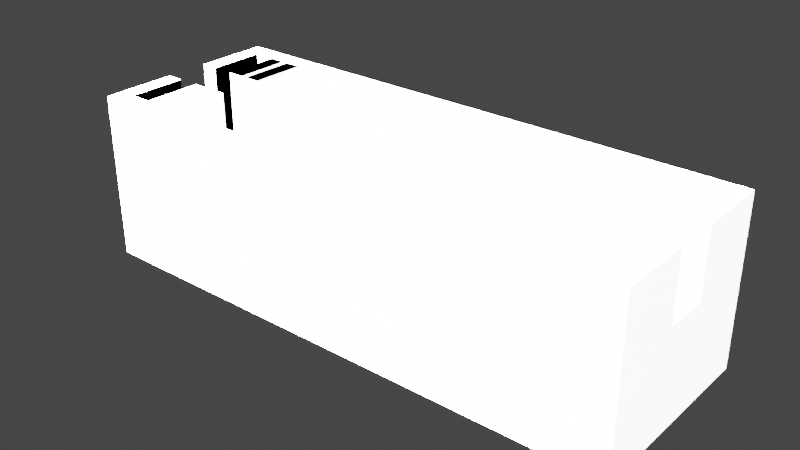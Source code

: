# Source: net_box.blend  (saved by Blender 2.93.21; exported with 4.5.12 LTS)
import bpy
from mathutils import Matrix  # noqa: F401  (used for matrix-valued properties, if any)

bpy.ops.wm.read_factory_settings(use_empty=True)
scene = bpy.context.scene
scene.name = 'Scene'

# ---- collections
col_collection = bpy.data.collections.new('Collection'); scene.collection.children.link(col_collection)

# ---- materials (node trees are filled in below, after node groups)
mat_material = bpy.data.materials.new('Material')
mat_material.alpha_threshold = 0.0
mat_material.use_transparent_shadow = False
mat_material.line_color = (0.0, 0.0, 0.0, 1.0)

# ---- material node trees
mat_material.use_nodes = True; mat_material.node_tree.nodes.clear()
_N = mat_material.node_tree.nodes; _L = mat_material.node_tree.links
n0 = _N.new('ShaderNodeOutputMaterial'); n0.name = 'Material Output'; n0.location = (300, 300)
n1 = _N.new('ShaderNodeBsdfPrincipled'); n1.name = 'Principled BSDF'; n1.location = (10, 300)
n1.distribution = 'GGX'
n1.subsurface_method = 'BURLEY'
n1.inputs[2].default_value = 0.4
n1.inputs[3].default_value = 1.45
n1.inputs[27].default_value = (0.0, 0.0, 0.0, 1.0)
n1.inputs[28].default_value = 1.0
_L.new(n1.outputs[0], n0.inputs[0])
n0.is_active_output = True

# ---- world
world_world = bpy.data.worlds.new('World'); scene.world = world_world
world_world.use_nodes = True; world_world.node_tree.nodes.clear()
_N = world_world.node_tree.nodes; _L = world_world.node_tree.links
n0 = _N.new('ShaderNodeOutputWorld'); n0.name = 'World Output'; n0.location = (300, 300)
n1 = _N.new('ShaderNodeBackground'); n1.name = 'Background'; n1.location = (10, 300)
n1.inputs[0].default_value = (0.05088, 0.05088, 0.05088, 1.0)
_L.new(n1.outputs[0], n0.inputs[0])
n0.is_active_output = True
world_world.color = (0.05088, 0.05088, 0.05088)
world_world.use_sun_shadow = False
world_world.sun_shadow_jitter_overblur = 0.0

# ---- lights
light_light = bpy.data.lights.new('Light', 'SUN')
light_light.transmission_factor = 0.0
light_light.angle = 0.1993
light_light.energy = 1000.0
light_light.shadow_soft_size = 0.1
light_light.shadow_cascade_max_distance = 1000.0

# ---- meshes
me_cube = bpy.data.meshes.new('Cube')
me_cube.from_pydata([(4.7, 1.45, 1.5), (5.0, 1.75, -1.5), (4.7, -1.45, 1.5), (5.0, -1.75, -1.5), (-4.7, 1.45, 1.5), (-5.0, 1.75, -1.5), (-4.7, -1.45, 1.5), (-5.0, -1.75, -1.5), (5.0, -1.75, 1.5), (-5.0, -1.75, 1.5), (-5.0, 1.75, 1.5), (5.0, 1.75, 1.5), (4.7, 1.45, -1.2), (4.7, -1.45, -1.2), (-4.7, 1.45, -1.2), (-4.7, -1.45, -1.2), (-4.7, 0.4, 0.3), (5.0, 0.0, -1.5), (-5.0, 0.0, -1.5), (-5.0, 0.4, 0.3), (-4.7, 0.0, -1.2), (4.7, 0.0, -1.2), (-5.0, 0.4, 1.5), (5.0, 0.4, -1.5), (-4.7, 0.4, 1.5), (-4.7, 0.4, -1.2), (-5.0, 0.4, -1.5), (4.7, 0.4, 1.5), (4.7, 0.4, -1.2), (-5.0, -0.4, -1.5), (4.7, -0.4, -1.2), (-5.0, -0.4, 1.5), (5.0, -0.4, -1.5), (-4.7, -0.4, 1.5), (-4.7, -0.4, -1.2), (5.0, 0.4, 1.5), (5.0, -0.4, 1.5), (5.0, -0.4, 0.3), (4.7, -0.4, 1.5), (5.0, 0.4, 0.3), (4.7, 0.4, 0.3), (5.0, 1.75, 0.3), (-5.0, -1.75, 0.3), (5.0, -1.75, 0.3), (-5.0, 1.75, 0.3), (-5.0, 0.0, 0.3), (-5.0, 0.4, 0.3), (-5.0, -0.4, 0.3), (5.0, 0.0, 0.3), (4.7, 1.45, 0.3), (4.7, -1.45, 0.3), (-4.7, 1.45, 0.3), (-4.7, -1.45, 0.3), (-4.7, 0.0, 0.3), (-4.7, 0.4, 0.3), (-4.7, -0.4, 0.3), (4.7, 0.0, 0.3), (4.7, -0.4, 0.3), (-5.0, -0.4, 0.3), (-4.7, -0.4, 0.3), (-4.7, 0.0, 0.3), (-4.7, 0.4, 0.3), (-4.7, -0.4, 0.3), (-4.7, 1.45, 1.5), (-4.7, -1.45, 1.5), (-4.7, 1.45, -1.2), (-4.7, -1.45, -1.2), (-4.7, 0.0, -1.2), (-4.7, 0.4, 1.5), (-4.7, 0.4, -1.2), (-4.7, -0.4, 1.5), (-4.7, -0.4, -1.2), (-4.7, 1.45, 0.3), (-4.7, -1.45, 0.3), (-4.7, 0.0, 0.3), (-4.7, 0.4, 0.3), (-4.7, -0.4, 0.3), (-5.0, 1.75, -1.5), (-5.0, -1.75, 1.5), (-5.0, -1.75, -1.5), (-5.0, 1.75, 1.5), (-4.7, -1.45, 1.5), (-4.7, 1.45, 1.5), (-4.7, -1.45, -1.2), (-4.7, 1.45, -1.2), (-4.7, 0.0, -1.2), (-5.0, 0.0, -1.5), (-5.0, 0.4, -1.5), (-4.7, 0.4, -1.2), (-4.7, -0.4, -1.2), (-5.0, -0.4, -1.5), (-5.0, 1.75, 0.3), (-5.0, -1.75, 0.3), (-4.7, -1.45, 0.3), (-4.7, 1.45, 0.3)], [], [(40, 49, 12, 28), (92, 42, 7, 79), (90, 32, 3, 79), (39, 23, 1, 41), (91, 77, 5, 44), (46, 44, 5, 26), (81, 6, 9, 78), (82, 0, 11, 80), (24, 4, 10, 22), (38, 2, 8, 36), (89, 34, 15, 83), (94, 51, 14, 84), (55, 52, 15, 34), (93, 50, 13, 83), (54, 53, 20, 25), (88, 25, 20, 85), (47, 45, 18, 29), (37, 32, 17, 48), (87, 23, 17, 86), (57, 56, 21, 30), (77, 1, 23, 87), (0, 27, 35, 11), (84, 14, 25, 88), (51, 54, 25, 14), (45, 46, 26, 18), (48, 17, 23, 39), (56, 40, 28, 21), (50, 57, 30, 13), (43, 3, 32, 37), (42, 47, 29, 7), (6, 33, 31, 9), (53, 55, 34, 20), (85, 20, 34, 89), (86, 17, 32, 90), (38, 36, 37, 57), (35, 27, 40, 39), (9, 31, 47, 42), (8, 43, 37, 36), (22, 10, 44, 46), (80, 91, 44, 10), (35, 39, 41, 11), (78, 9, 42, 92), (31, 33, 59, 58), (2, 38, 57, 50), (4, 24, 54, 51), (24, 22, 19, 16), (81, 2, 50, 93), (33, 6, 52, 55), (82, 4, 51, 94), (27, 0, 49, 40), (37, 48, 56, 57), (48, 39, 40, 56), (45, 47, 62, 60), (46, 45, 60, 61), (76, 73, 66, 71), (75, 74, 67, 69), (72, 75, 69, 65), (74, 76, 71, 67), (63, 68, 75, 72), (70, 64, 73, 76), (0, 82, 94, 49), (6, 81, 93, 52), (8, 78, 92, 43), (11, 41, 91, 80), (18, 86, 90, 29), (21, 85, 89, 30), (12, 84, 88, 28), (5, 77, 87, 26), (26, 87, 86, 18), (28, 88, 85, 21), (52, 93, 83, 15), (49, 94, 84, 12), (30, 89, 83, 13), (4, 82, 80, 10), (2, 81, 78, 8), (41, 1, 77, 91), (29, 90, 79, 7), (43, 92, 79, 3)])
_uv = me_cube.uv_layers.new(name='UVMap')
_uv.uv.foreach_set('vector', [0.6325, 0.625, 0.6325, 0.5214, 0.6325, 0.5214, 0.6325, 0.625, 0.625, 1.0, 0.625, 1.0, 0.375, 1.0, 0.375, 1.0, 0.125, 0.625, 0.375, 0.625, 0.375, 0.75, 0.125, 0.75, 0.625, 0.625, 0.375, 0.625, 0.375, 0.5, 0.625, 0.5, 0.625, 0.25, 0.375, 0.25, 0.375, 0.25, 0.625, 0.25, 0.625, 0.125, 0.625, 0.25, 0.375, 0.25, 0.375, 0.125, 0.8675, 0.7286, 0.8675, 0.7286, 0.875, 0.75, 0.875, 0.75, 0.8675, 0.5214, 0.6325, 0.5214, 0.625, 0.5, 0.875, 0.5, 0.8675, 0.625, 0.8675, 0.5214, 0.875, 0.5, 0.875, 0.625, 0.6325, 0.625, 0.6325, 0.7286, 0.625, 0.75, 0.625, 0.625, 0.8675, 0.625, 0.8675, 0.625, 0.8675, 0.7286, 0.8675, 0.7286, 0.8675, 0.5214, 0.8675, 0.5214, 0.8675, 0.5214, 0.8675, 0.5214, 0.8675, 0.625, 0.8675, 0.7286, 0.8675, 0.7286, 0.8675, 0.625, 0.8675, 0.7286, 0.6325, 0.7286, 0.6325, 0.7286, 0.8675, 0.7286, 0.8675, 0.625, 0.8675, 0.625, 0.8675, 0.625, 0.8675, 0.625, 0.8675, 0.625, 0.8675, 0.625, 0.8675, 0.625, 0.8675, 0.625, 0.625, 0.125, 0.625, 0.125, 0.375, 0.125, 0.375, 0.125, 0.625, 0.625, 0.375, 0.625, 0.375, 0.625, 0.625, 0.625, 0.125, 0.625, 0.375, 0.625, 0.375, 0.625, 0.125, 0.625, 0.6325, 0.625, 0.6325, 0.625, 0.6325, 0.625, 0.6325, 0.625, 0.125, 0.5, 0.375, 0.5, 0.375, 0.625, 0.125, 0.625, 0.6325, 0.5214, 0.6325, 0.625, 0.625, 0.625, 0.625, 0.5, 0.8675, 0.5214, 0.8675, 0.5214, 0.8675, 0.625, 0.8675, 0.625, 0.8675, 0.5214, 0.8675, 0.625, 0.8675, 0.625, 0.8675, 0.5214, 0.625, 0.125, 0.625, 0.125, 0.375, 0.125, 0.375, 0.125, 0.625, 0.625, 0.375, 0.625, 0.375, 0.625, 0.625, 0.625, 0.6325, 0.625, 0.6325, 0.625, 0.6325, 0.625, 0.6325, 0.625, 0.6325, 0.7286, 0.6325, 0.625, 0.6325, 0.625, 0.6325, 0.7286, 0.625, 0.75, 0.375, 0.75, 0.375, 0.625, 0.625, 0.625, 0.625, 0.0, 0.625, 0.125, 0.375, 0.125, 0.375, 0.0, 0.8675, 0.7286, 0.8675, 0.625, 0.875, 0.625, 0.875, 0.75, 0.8675, 0.625, 0.8675, 0.625, 0.8675, 0.625, 0.8675, 0.625, 0.8675, 0.625, 0.8675, 0.625, 0.8675, 0.625, 0.8675, 0.625, 0.125, 0.625, 0.375, 0.625, 0.375, 0.625, 0.125, 0.625, 0.6325, 0.625, 0.625, 0.625, 0.625, 0.625, 0.6325, 0.625, 0.625, 0.625, 0.6325, 0.625, 0.6325, 0.625, 0.625, 0.625, 0.625, 0.0, 0.625, 0.125, 0.625, 0.125, 0.625, 0.0, 0.625, 0.75, 0.625, 0.75, 0.625, 0.625, 0.625, 0.625, 0.625, 0.125, 0.625, 0.25, 0.625, 0.25, 0.625, 0.125, 0.625, 0.25, 0.625, 0.25, 0.625, 0.25, 0.625, 0.25, 0.625, 0.625, 0.625, 0.625, 0.625, 0.5, 0.625, 0.5, 0.625, 1.0, 0.625, 1.0, 0.625, 1.0, 0.625, 1.0, 0.875, 0.625, 0.8675, 0.625, 0.8675, 0.625, 0.875, 0.625, 0.6325, 0.7286, 0.6325, 0.625, 0.6325, 0.625, 0.6325, 0.7286, 0.8675, 0.5214, 0.8675, 0.625, 0.8675, 0.625, 0.8675, 0.5214, 0.8675, 0.625, 0.875, 0.625, 0.875, 0.625, 0.8675, 0.625, 0.8675, 0.7286, 0.6325, 0.7286, 0.6325, 0.7286, 0.8675, 0.7286, 0.8675, 0.625, 0.8675, 0.7286, 0.8675, 0.7286, 0.8675, 0.625, 0.8675, 0.5214, 0.8675, 0.5214, 0.8675, 0.5214, 0.8675, 0.5214, 0.6325, 0.625, 0.6325, 0.5214, 0.6325, 0.5214, 0.6325, 0.625, 0.625, 0.625, 0.625, 0.625, 0.625, 0.625, 0.625, 0.625, 0.625, 0.625, 0.625, 0.625, 0.625, 0.625, 0.625, 0.625, 0.625, 0.125, 0.625, 0.125, 0.625, 0.125, 0.625, 0.125, 0.625, 0.125, 0.625, 0.125, 0.625, 0.125, 0.625, 0.125, 0.8675, 0.625, 0.8675, 0.7286, 0.8675, 0.7286, 0.8675, 0.625, 0.8675, 0.625, 0.8675, 0.625, 0.8675, 0.625, 0.8675, 0.625, 0.8675, 0.5214, 0.8675, 0.625, 0.8675, 0.625, 0.8675, 0.5214, 0.8675, 0.625, 0.8675, 0.625, 0.8675, 0.625, 0.8675, 0.625, 0.8675, 0.5214, 0.8675, 0.625, 0.8675, 0.625, 0.8675, 0.5214, 0.8675, 0.625, 0.8675, 0.7286, 0.8675, 0.7286, 0.8675, 0.625, 0.6325, 0.5214, 0.8675, 0.5214, 0.8675, 0.5214, 0.6325, 0.5214, 0.8675, 0.7286, 0.8675, 0.7286, 0.8675, 0.7286, 0.8675, 0.7286, 0.625, 0.75, 0.625, 1.0, 0.625, 1.0, 0.625, 0.75, 0.625, 0.5, 0.625, 0.5, 0.625, 0.25, 0.625, 0.25, 0.125, 0.625, 0.125, 0.625, 0.125, 0.625, 0.125, 0.625, 0.6325, 0.625, 0.8675, 0.625, 0.8675, 0.625, 0.6325, 0.625, 0.6325, 0.5214, 0.8675, 0.5214, 0.8675, 0.625, 0.6325, 0.625, 0.125, 0.5, 0.125, 0.5, 0.125, 0.625, 0.125, 0.625, 0.125, 0.625, 0.125, 0.625, 0.125, 0.625, 0.125, 0.625, 0.6325, 0.625, 0.8675, 0.625, 0.8675, 0.625, 0.6325, 0.625, 0.8675, 0.7286, 0.8675, 0.7286, 0.8675, 0.7286, 0.8675, 0.7286, 0.6325, 0.5214, 0.8675, 0.5214, 0.8675, 0.5214, 0.6325, 0.5214, 0.6325, 0.625, 0.8675, 0.625, 0.8675, 0.7286, 0.6325, 0.7286, 0.8675, 0.5214, 0.8675, 0.5214, 0.875, 0.5, 0.875, 0.5, 0.6325, 0.7286, 0.8675, 0.7286, 0.875, 0.75, 0.625, 0.75, 0.625, 0.5, 0.375, 0.5, 0.375, 0.25, 0.625, 0.25, 0.125, 0.625, 0.125, 0.625, 0.125, 0.75, 0.125, 0.75, 0.625, 0.75, 0.625, 1.0, 0.375, 1.0, 0.375, 0.75])
me_cube.materials.append(mat_material)
me_cube.use_remesh_preserve_volume = False
me_cube.use_remesh_preserve_attributes = False
me_cube.use_mirror_vertex_groups = False
me_cube.update()
me_cube_001 = bpy.data.meshes.new('Cube.001')
me_cube_001.from_pydata([(-4.3, 1.45, -1.2), (-4.3, 0.95, -1.2), (-4.4, 1.45, -1.2), (-4.4, 0.95, -1.2), (-4.3, 1.45, -0.7), (-4.3, 0.95, -0.7), (-4.4, 1.45, -0.7), (-4.4, 0.95, -0.7), (-4.3, -0.95, -1.2), (-4.3, -1.45, -1.2), (-4.4, -0.95, -1.2), (-4.4, -1.45, -1.2), (-4.3, -0.95, -0.7), (-4.3, -1.45, -0.7), (-4.4, -0.95, -0.7), (-4.4, -1.45, -0.7)], [], [(3, 1, 5, 7), (5, 4, 6, 7), (1, 0, 4, 5), (0, 2, 6, 4), (2, 3, 7, 6), (11, 9, 13, 15), (13, 12, 14, 15), (9, 8, 12, 13), (8, 10, 14, 12), (10, 11, 15, 14)])
_uv = me_cube_001.uv_layers.new(name='UVMap')
_uv.uv.foreach_set('vector', [0.8675, 0.625, 0.8675, 0.625, 0.8675, 0.625, 0.8675, 0.625, 0.8675, 0.625, 0.8675, 0.5214, 0.8675, 0.5214, 0.8675, 0.625, 0.8675, 0.625, 0.8675, 0.5214, 0.8675, 0.5214, 0.8675, 0.625, 0.8675, 0.5214, 0.8675, 0.5214, 0.8675, 0.5214, 0.8675, 0.5214, 0.8675, 0.5214, 0.8675, 0.625, 0.8675, 0.625, 0.8675, 0.5214, 0.8675, 0.625, 0.8675, 0.625, 0.8675, 0.625, 0.8675, 0.625, 0.8675, 0.625, 0.8675, 0.5214, 0.8675, 0.5214, 0.8675, 0.625, 0.8675, 0.625, 0.8675, 0.5214, 0.8675, 0.5214, 0.8675, 0.625, 0.8675, 0.5214, 0.8675, 0.5214, 0.8675, 0.5214, 0.8675, 0.5214, 0.8675, 0.5214, 0.8675, 0.625, 0.8675, 0.625, 0.8675, 0.5214])
me_cube_001.materials.append(mat_material)
me_cube_001.use_remesh_preserve_volume = False
me_cube_001.use_remesh_preserve_attributes = False
me_cube_001.use_mirror_vertex_groups = False
me_cube_001.update()
me_cube_002 = bpy.data.meshes.new('Cube.002')
me_cube_002.from_pydata([(-4.7, 6.283, 1.5), (-4.7, 3.383, 1.5), (-4.7, 6.283, -1.2), (-4.7, 3.383, -1.2), (-4.7, 4.833, -1.2), (-4.7, 5.233, 1.5), (-4.7, 5.233, -1.2), (-4.7, 4.433, 1.5), (-4.7, 4.433, -1.2), (-4.7, 6.283, 0.3), (-4.7, 3.383, 0.3), (-4.7, 4.833, 0.3), (-4.7, 5.233, 0.3), (-4.7, 4.433, 0.3), (-5.0, 5.233, 1.5), (-5.0, 6.283, 1.5), (-5.0, 6.283, -1.2), (-5.0, 5.233, -1.2), (-5.0, 6.283, 0.3), (-5.0, 3.383, -1.2), (-5.0, 3.383, 0.3), (-5.0, 4.833, -1.2), (-5.0, 4.433, -1.2), (-5.0, 4.833, 0.3), (-5.0, 5.233, 0.3), (-5.0, 3.383, 1.5), (-5.0, 4.433, 1.5), (-5.0, 4.433, 0.3), (-4.7, 6.283, 1.5), (-4.7, 5.233, 1.5), (-5.0, 5.233, 1.5), (-5.0, 6.283, 1.5), (-5.0, 6.283, 0.3), (-4.3, 6.283, 1.5), (-4.3, 3.383, 1.5), (-4.3, 6.283, -1.2), (-4.3, 3.383, -1.2), (-4.3, 4.833, -1.2), (-4.3, 5.233, 1.5), (-4.3, 5.233, -1.2), (-4.3, 4.433, 1.5), (-4.3, 4.433, -1.2), (-4.3, 6.283, 0.3), (-4.3, 3.383, 0.3), (-4.3, 4.833, 0.3), (-4.3, 5.233, 0.3), (-4.3, 4.433, 0.3), (-4.6, 5.233, 1.5), (-4.6, 6.283, 1.5), (-4.6, 6.283, -1.2), (-4.6, 5.233, -1.2), (-4.6, 6.283, 0.3), (-4.6, 3.383, -1.2), (-4.6, 3.383, 0.3), (-4.6, 4.833, -1.2), (-4.6, 4.433, -1.2), (-4.6, 4.833, 0.3), (-4.6, 5.233, 0.3), (-4.6, 3.383, 1.5), (-4.6, 4.433, 1.5), (-4.6, 4.433, 0.3), (-4.3, 6.283, 1.5), (-4.3, 5.233, 1.5), (-4.6, 5.233, 1.5), (-4.6, 6.283, 1.5), (-4.6, 6.283, 0.3)], [(31, 32), (64, 65)], [(13, 8, 3, 10), (12, 6, 4, 11), (9, 2, 6, 12), (11, 4, 8, 13), (0, 9, 12, 5), (7, 13, 10, 1), (27, 20, 19, 22), (24, 23, 21, 17), (18, 24, 17, 16), (23, 27, 22, 21), (15, 14, 24, 18), (26, 25, 20, 27), (10, 3, 19, 20), (9, 0, 15, 18), (8, 4, 21, 22), (1, 10, 20, 25), (5, 12, 24, 14), (4, 6, 17, 21), (13, 7, 26, 27), (0, 5, 14, 15), (11, 13, 27, 23), (7, 1, 25, 26), (6, 2, 16, 17), (3, 8, 22, 19), (2, 9, 18, 16), (12, 11, 23, 24), (28, 29, 30, 31), (46, 41, 36, 43), (45, 39, 37, 44), (42, 35, 39, 45), (44, 37, 41, 46), (33, 42, 45, 38), (40, 46, 43, 34), (60, 53, 52, 55), (57, 56, 54, 50), (51, 57, 50, 49), (56, 60, 55, 54), (48, 47, 57, 51), (59, 58, 53, 60), (43, 36, 52, 53), (42, 33, 48, 51), (41, 37, 54, 55), (34, 43, 53, 58), (38, 45, 57, 47), (37, 39, 50, 54), (46, 40, 59, 60), (33, 38, 47, 48), (44, 46, 60, 56), (40, 34, 58, 59), (39, 35, 49, 50), (36, 41, 55, 52), (35, 42, 51, 49), (45, 44, 56, 57), (61, 62, 63, 64)])
_uv = me_cube_002.uv_layers.new(name='UVMap')
_uv.uv.foreach_set('vector', [0.8675, 0.625, 0.8675, 0.625, 0.8675, 0.7286, 0.8675, 0.7286, 0.8675, 0.625, 0.8675, 0.625, 0.8675, 0.625, 0.8675, 0.625, 0.8675, 0.5214, 0.8675, 0.5214, 0.8675, 0.625, 0.8675, 0.625, 0.8675, 0.625, 0.8675, 0.625, 0.8675, 0.625, 0.8675, 0.625, 0.8675, 0.5214, 0.8675, 0.5214, 0.8675, 0.625, 0.8675, 0.625, 0.8675, 0.625, 0.8675, 0.625, 0.8675, 0.7286, 0.8675, 0.7286, 0.8675, 0.625, 0.8675, 0.7286, 0.8675, 0.7286, 0.8675, 0.625, 0.8675, 0.625, 0.8675, 0.625, 0.8675, 0.625, 0.8675, 0.625, 0.8675, 0.5214, 0.8675, 0.625, 0.8675, 0.625, 0.8675, 0.5214, 0.8675, 0.625, 0.8675, 0.625, 0.8675, 0.625, 0.8675, 0.625, 0.8675, 0.5214, 0.8675, 0.625, 0.8675, 0.625, 0.8675, 0.5214, 0.8675, 0.625, 0.8675, 0.7286, 0.8675, 0.7286, 0.8675, 0.625, 0.8675, 0.7286, 0.8675, 0.7286, 0.8675, 0.7286, 0.8675, 0.7286, 0.8675, 0.5214, 0.8675, 0.5214, 0.8675, 0.5214, 0.8675, 0.5214, 0.8675, 0.625, 0.8675, 0.625, 0.8675, 0.625, 0.8675, 0.625, 0.8675, 0.7286, 0.8675, 0.7286, 0.8675, 0.7286, 0.8675, 0.7286, 0.8675, 0.625, 0.8675, 0.625, 0.8675, 0.625, 0.8675, 0.625, 0.8675, 0.625, 0.8675, 0.625, 0.8675, 0.625, 0.8675, 0.625, 0.8675, 0.625, 0.8675, 0.625, 0.8675, 0.625, 0.8675, 0.625, 0.8675, 0.5214, 0.8675, 0.625, 0.8675, 0.625, 0.8675, 0.5214, 0.8675, 0.625, 0.8675, 0.625, 0.8675, 0.625, 0.8675, 0.625, 0.8675, 0.625, 0.8675, 0.7286, 0.8675, 0.7286, 0.8675, 0.625, 0.8675, 0.625, 0.8675, 0.5214, 0.8675, 0.5214, 0.8675, 0.625, 0.8675, 0.7286, 0.8675, 0.625, 0.8675, 0.625, 0.8675, 0.7286, 0.8675, 0.5214, 0.8675, 0.5214, 0.8675, 0.5214, 0.8675, 0.5214, 0.8675, 0.625, 0.8675, 0.625, 0.8675, 0.625, 0.8675, 0.625, 0.8675, 0.5214, 0.8675, 0.625, 0.8675, 0.625, 0.8675, 0.5214, 0.8675, 0.625, 0.8675, 0.625, 0.8675, 0.7286, 0.8675, 0.7286, 0.8675, 0.625, 0.8675, 0.625, 0.8675, 0.625, 0.8675, 0.625, 0.8675, 0.5214, 0.8675, 0.5214, 0.8675, 0.625, 0.8675, 0.625, 0.8675, 0.625, 0.8675, 0.625, 0.8675, 0.625, 0.8675, 0.625, 0.8675, 0.5214, 0.8675, 0.5214, 0.8675, 0.625, 0.8675, 0.625, 0.8675, 0.625, 0.8675, 0.625, 0.8675, 0.7286, 0.8675, 0.7286, 0.8675, 0.625, 0.8675, 0.7286, 0.8675, 0.7286, 0.8675, 0.625, 0.8675, 0.625, 0.8675, 0.625, 0.8675, 0.625, 0.8675, 0.625, 0.8675, 0.5214, 0.8675, 0.625, 0.8675, 0.625, 0.8675, 0.5214, 0.8675, 0.625, 0.8675, 0.625, 0.8675, 0.625, 0.8675, 0.625, 0.8675, 0.5214, 0.8675, 0.625, 0.8675, 0.625, 0.8675, 0.5214, 0.8675, 0.625, 0.8675, 0.7286, 0.8675, 0.7286, 0.8675, 0.625, 0.8675, 0.7286, 0.8675, 0.7286, 0.8675, 0.7286, 0.8675, 0.7286, 0.8675, 0.5214, 0.8675, 0.5214, 0.8675, 0.5214, 0.8675, 0.5214, 0.8675, 0.625, 0.8675, 0.625, 0.8675, 0.625, 0.8675, 0.625, 0.8675, 0.7286, 0.8675, 0.7286, 0.8675, 0.7286, 0.8675, 0.7286, 0.8675, 0.625, 0.8675, 0.625, 0.8675, 0.625, 0.8675, 0.625, 0.8675, 0.625, 0.8675, 0.625, 0.8675, 0.625, 0.8675, 0.625, 0.8675, 0.625, 0.8675, 0.625, 0.8675, 0.625, 0.8675, 0.625, 0.8675, 0.5214, 0.8675, 0.625, 0.8675, 0.625, 0.8675, 0.5214, 0.8675, 0.625, 0.8675, 0.625, 0.8675, 0.625, 0.8675, 0.625, 0.8675, 0.625, 0.8675, 0.7286, 0.8675, 0.7286, 0.8675, 0.625, 0.8675, 0.625, 0.8675, 0.5214, 0.8675, 0.5214, 0.8675, 0.625, 0.8675, 0.7286, 0.8675, 0.625, 0.8675, 0.625, 0.8675, 0.7286, 0.8675, 0.5214, 0.8675, 0.5214, 0.8675, 0.5214, 0.8675, 0.5214, 0.8675, 0.625, 0.8675, 0.625, 0.8675, 0.625, 0.8675, 0.625, 0.8675, 0.5214, 0.8675, 0.625, 0.8675, 0.625, 0.8675, 0.5214])
me_cube_002.materials.append(mat_material)
me_cube_002.use_remesh_preserve_volume = False
me_cube_002.use_remesh_preserve_attributes = False
me_cube_002.use_mirror_vertex_groups = False
me_cube_002.update()

# ---- objects
ob_cube = bpy.data.objects.new('Cube', me_cube)
ob_light = bpy.data.objects.new('Light', light_light)
ob_cube_001 = bpy.data.objects.new('Cube.001', me_cube_001)
ob_cube_002 = bpy.data.objects.new('Cube.002', me_cube_002)

# ---- transforms, parenting, visibility, modifiers, constraints
ob_cube.location = (5.0, 1.75, 1.5)
ob_cube.lock_rotations_4d = False
ob_cube.empty_display_type = 'ARROWS'
ob_cube.lineart.crease_threshold = 0.0
ob_light.location = (4.048, 1.005, 11.3)
ob_light.rotation_euler = (-0.03654, -0.2713, 1.763)
ob_light.lock_rotations_4d = False
ob_light.empty_display_type = 'ARROWS'
ob_light.color = (0.0, 0.0, 0.0, 0.0)
ob_light.lineart.crease_threshold = 0.0
ob_cube_001.location = (5.0, 1.75, 1.5)
ob_cube_001.lock_rotations_4d = False
ob_cube_001.empty_display_type = 'ARROWS'
ob_cube_001.lineart.crease_threshold = 0.0
_m = ob_cube_001.modifiers.new('阵列', 'ARRAY')
_m.count = 23
_m.relative_offset_displace = (4.0, 0.0, 0.0)
ob_cube_002.location = (5.7, -3.083, 1.5)
ob_cube_002.lock_rotations_4d = False
ob_cube_002.empty_display_type = 'ARROWS'
ob_cube_002.lineart.crease_threshold = 0.0

# ---- collection membership
col_collection.objects.link(ob_cube)
col_collection.objects.link(ob_light)
col_collection.objects.link(ob_cube_001)
col_collection.objects.link(ob_cube_002)

# ---- scene / render settings (as saved in the file)
scene.frame_start = 1; scene.frame_end = 250; scene.frame_set(1)
scene.render.engine = 'BLENDER_EEVEE_NEXT'
scene.cycles.use_denoising = False
scene.cycles.samples = 128
scene.cycles.sampling_pattern = 'TABULATED_SOBOL'
scene.cycles.use_adaptive_sampling = False
scene.cycles.use_light_tree = False
scene.view_settings.view_transform = 'Filmic'
bpy.context.view_layer.update()

# ---- added for rendering (the .blend has no active camera): camera
cam_auto = bpy.data.cameras.new('AutoCamera')
cam_auto.lens = 50.0
cam_auto.sensor_width = 36.0
cam_auto.clip_end = 1000.0
ob_auto_camera = bpy.data.objects.new('AutoCamera', cam_auto)
scene.collection.objects.link(ob_auto_camera)
ob_auto_camera.location = (15.188, -10.4756, 9.65038)
ob_auto_camera.rotation_euler = (1.09748, -7.21219e-08, 0.694738)
scene.camera = ob_auto_camera
bpy.context.view_layer.update()
